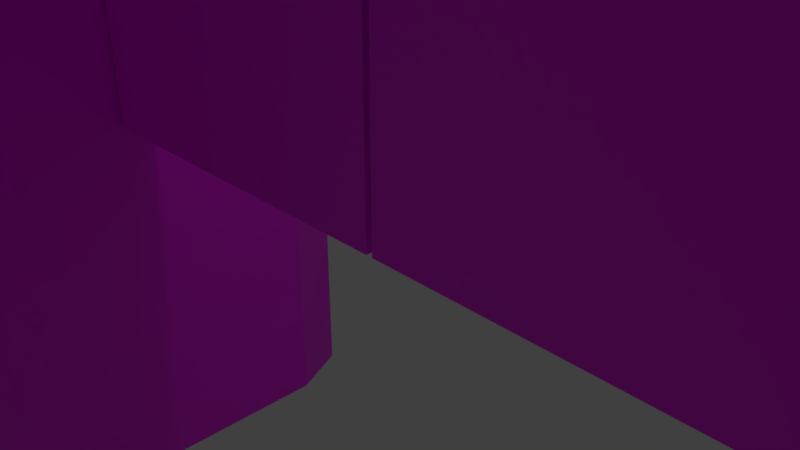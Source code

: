 # Source: castle_gate_01.blend  (saved by Blender 3.2.14; exported with 4.5.12 LTS)
import bpy
from mathutils import Matrix  # noqa: F401  (used for matrix-valued properties, if any)

bpy.ops.wm.read_factory_settings(use_empty=True)
scene = bpy.context.scene
scene.name = 'Scene'

# ---- collections
col_collection_1 = bpy.data.collections.new('Collection 1'); scene.collection.children.link(col_collection_1)

# ---- images (referenced by path relative to the original .blend; pixels are not part of the script)
import os
ASSET_DIR = os.environ.get("B2B_ASSET_DIR", "")  # directory of the original .blend (textures are referenced by path, not embedded)
HERE = os.path.dirname(os.path.abspath(__file__))  # packed textures are extracted next to this script under _unpacked/

def load_image(name, relpath, width, height, colorspace="sRGB"):
    """Load a texture the original file referenced (path relative to the .blend, or extracted next to this script)."""
    p = next((c for c in (os.path.join(HERE, relpath), os.path.join(ASSET_DIR, relpath)) if relpath and os.path.exists(c)), "")
    if p:
        img = bpy.data.images.load(p, check_existing=True)
        img.name = name
    else:  # same state as the original file: an image datablock whose file is absent (Cycles renders it pink)
        img = bpy.data.images.new(name, width, height)
        img.source = "FILE"
        img.filepath = "//" + (relpath or name)
    img.colorspace_settings.name = colorspace
    return img
img_castle_gate_01_png = load_image('castle_gate_01.png', 'castle_gate_01.png', 1024, 1024, 'sRGB')

# ---- materials (node trees are filled in below, after node groups)
mat_material_001 = bpy.data.materials.new('Material.001')
mat_material_001.use_transparent_shadow = False

# ---- material node trees
mat_material_001.use_nodes = True; mat_material_001.node_tree.nodes.clear()
_N = mat_material_001.node_tree.nodes; _L = mat_material_001.node_tree.links
n0 = _N.new('ShaderNodeBsdfPrincipled'); n0.name = 'Principled BSDF'; n0.location = (10, 300)
n0.distribution = 'GGX'
n0.subsurface_method = 'RANDOM_WALK_SKIN'
n0.inputs[3].default_value = 1.45
n0.inputs[27].default_value = (0.0, 0.0, 0.0, 1.0)
n0.inputs[28].default_value = 1.0
n1 = _N.new('ShaderNodeOutputMaterial'); n1.name = 'Material Output'; n1.location = (300, 300)
n2 = _N.new('ShaderNodeTexImage'); n2.name = 'Image Texture'; n2.location = (-280, 280)
n2.image = img_castle_gate_01_png
_L.new(n0.outputs[0], n1.inputs[0])
_L.new(n2.outputs[0], n0.inputs[0])
n1.is_active_output = True

# ---- world
world_world = bpy.data.worlds.new('World'); scene.world = world_world
world_world.color = (0.05088, 0.05088, 0.05088)
world_world.use_sun_shadow = False
world_world.sun_shadow_jitter_overblur = 0.0
world_world.cycles.sampling_method = 'MANUAL'

# ---- cameras
cam_camera = bpy.data.cameras.new('Camera')
cam_camera.clip_end = 100.0
cam_camera.lens = 35.0
cam_camera.sensor_width = 32.0
cam_camera.sensor_height = 18.0
cam_camera.ortho_scale = 7.314
cam_camera.dof.focus_distance = 0.0
cam_camera.dof.aperture_fstop = 128.0

# ---- lights
light_lamp = bpy.data.lights.new('Lamp', 'POINT')
light_lamp.transmission_factor = 0.0
light_lamp.cutoff_distance = 30.0
light_lamp.energy = 100.0
light_lamp.shadow_buffer_clip_start = 1.001
light_lamp.shadow_soft_size = 0.1
light_lamp.shadow_maximum_resolution = 0.006
light_lamp.use_absolute_resolution = True

# ---- meshes
me_cube_001 = bpy.data.meshes.new('Cube.001')
me_cube_001.from_pydata([(3.274, 0.3789, -4.103), (3.274, 0.3789, 4.103), (3.286, -0.2541, -4.103), (3.286, -0.2541, 4.103), (-3.229, 0.2551, -4.103), (-3.286, 0.2541, 2.941), (-3.217, -0.3779, -4.103), (-3.274, -0.3789, 2.941)], [], [(0, 1, 3, 2), (2, 3, 7, 6), (6, 7, 5, 4), (4, 5, 1, 0), (2, 6, 4, 0), (7, 3, 1, 5)])
_uv = me_cube_001.uv_layers.new(name='UVMap')
_uv.uv.foreach_set('vector', [0.8066, 0.1392, 0.9704, 0.1369, 0.9698, 0.154, 0.8059, 0.1562, 0.8058, 0.1396, 0.9709, 0.1387, 0.9482, 0.2633, 0.8065, 0.263, 0.8055, 0.2377, 0.9495, 0.2404, 0.951, 0.2643, 0.807, 0.2616, 0.8057, 0.1325, 0.9491, 0.1327, 0.9702, 0.257, 0.805, 0.2574, 0.8512, 0.1407, 0.8512, 0.2649, 0.8323, 0.2649, 0.8323, 0.1407, 0.8921, 0.2626, 0.8933, 0.1394, 0.9122, 0.1401, 0.911, 0.2633])
me_cube_001.materials.append(mat_material_001)
me_cube_001.use_remesh_preserve_volume = False
me_cube_001.use_remesh_preserve_attributes = False
me_cube_001.use_mirror_vertex_groups = False
me_cube_001.update()
me_cube = bpy.data.meshes.new('Cube')
me_cube.from_pydata([(-3.279, -0.3287, -4.103), (-3.279, -0.3287, 4.103), (-3.282, 0.3044, -4.103), (-3.282, 0.3044, 4.103), (3.225, -0.3046, -4.103), (3.282, -0.3044, 2.941), (3.223, 0.3285, -4.103), (3.279, 0.3287, 2.941)], [], [(0, 1, 3, 2), (2, 3, 7, 6), (6, 7, 5, 4), (4, 5, 1, 0), (2, 6, 4, 0), (7, 3, 1, 5)])
_uv = me_cube.uv_layers.new(name='UVMap')
_uv.uv.foreach_set('vector', [0.8018, 0.1402, 0.9634, 0.1395, 0.9627, 0.1548, 0.8011, 0.1554, 0.8033, 0.1396, 0.9624, 0.1373, 0.9417, 0.2648, 0.8051, 0.2657, 0.8044, 0.2488, 0.942, 0.2488, 0.942, 0.2677, 0.8044, 0.2677, 0.8034, 0.1413, 0.9399, 0.1402, 0.9624, 0.2673, 0.8034, 0.2673, 0.846, 0.2573, 0.846, 0.141, 0.8573, 0.141, 0.8573, 0.2573, 0.9499, 0.1389, 0.9499, 0.2679, 0.9377, 0.2679, 0.9377, 0.1389])
me_cube.materials.append(mat_material_001)
me_cube.use_remesh_preserve_volume = False
me_cube.use_remesh_preserve_attributes = False
me_cube.use_mirror_vertex_groups = False
me_cube.update()
me_cube1_001 = bpy.data.meshes.new('Cube1.001')
me_cube1_001.from_pydata([(-89.57, 14.47, 22.7), (-89.57, 4.541, 22.7), (-63.69, 14.47, 22.7), (-32.81, 14.47, 22.7), (-68.74, 4.541, 22.7), (-32.81, 4.541, 22.7), (-38.87, -2.718, 22.7), (-63.69, -2.718, 22.7), (-51.28, -8.593, 22.7), (-51.28, 4.541, 22.7), (-57.49, -5.656, 22.7), (-45.08, -5.656, 22.7), (-71.3, 1.982, 8.395), (-32.81, 1.982, 8.548), (-71.3, 1.982, 22.7), (-32.81, 1.982, 22.7), (-36.31, -4.338, 8.395), (-36.31, -4.338, 22.7), (-66.25, -4.338, 22.7), (-66.25, -4.338, 8.395), (-51.28, -11.43, 8.395), (-51.28, -11.43, 22.7), (-58.58, -7.969, 22.7), (-43.98, -7.969, 8.395), (-58.58, -7.969, 8.395), (-43.98, -7.969, 22.7), (-89.57, 1.982, 22.7), (-89.57, 1.982, 8.395), (-68.74, 4.541, 28.91), (-32.81, 4.541, 28.91), (-38.87, -2.718, 28.91), (-63.69, -2.718, 28.91), (-51.28, -8.593, 28.95), (-57.49, -5.656, 28.91), (-45.08, -5.656, 28.91), (-71.3, 1.982, 28.91), (-32.81, 1.982, 28.91), (-36.31, -4.338, 28.91), (-66.25, -4.338, 28.91), (-51.28, -11.43, 28.78), (-58.58, -7.969, 28.91), (-43.98, -7.969, 28.91), (-89.57, 4.541, 28.91), (-89.57, 1.982, 28.91), (-63.69, -2.718, 33.82), (-68.74, 4.541, 33.82), (-71.3, 1.982, 34.52), (-66.25, -4.338, 34.52), (-51.28, -8.593, 33.82), (-51.28, -11.43, 34.52), (-43.98, -7.969, 34.52), (-45.08, -5.656, 33.82), (-57.49, -5.656, 33.82), (-58.58, -7.969, 34.52), (-71.3, -2.142, 1.409), (-33.53, -2.142, 1.409), (-36.31, -8.462, 1.409), (-66.25, -8.462, 1.409), (-51.28, -15.55, 1.409), (-43.98, -12.09, 1.409), (-58.58, -12.09, 1.409), (-89.57, -2.142, 1.409), (-63.69, 14.47, -68.05), (-33.53, 14.47, -68.05), (-71.3, -2.142, -68.05), (-33.53, -2.142, -68.05), (-36.31, -8.462, -68.05), (-66.25, -8.462, -68.05), (-51.28, -15.55, -68.05), (-43.98, -12.09, -68.05), (-58.58, -12.09, -68.05), (-89.57, 14.47, -68.05), (-89.57, -2.142, -68.05), (-89.57, 24.41, 22.7), (-68.74, 24.41, 22.7), (-32.81, 24.41, 22.7), (-38.87, 31.67, 22.7), (-63.69, 31.67, 22.7), (-51.28, 37.54, 22.7), (-51.28, 24.41, 22.7), (-57.49, 34.61, 22.7), (-45.08, 34.61, 22.7), (-71.3, 26.97, 8.395), (-32.81, 26.97, 8.548), (-71.3, 26.97, 22.7), (-32.81, 26.97, 22.7), (-36.31, 33.29, 8.395), (-36.31, 33.29, 22.7), (-66.25, 33.29, 22.7), (-66.25, 33.29, 8.395), (-51.28, 40.37, 8.395), (-51.28, 40.37, 22.7), (-58.58, 36.92, 22.7), (-43.98, 36.92, 8.395), (-58.58, 36.92, 8.395), (-43.98, 36.92, 22.7), (-89.57, 26.97, 22.7), (-89.57, 26.97, 8.395), (-68.74, 24.41, 28.91), (-32.81, 24.41, 28.91), (-38.87, 31.67, 28.91), (-63.69, 31.67, 28.91), (-51.28, 37.54, 28.92), (-57.49, 34.61, 28.91), (-45.08, 34.61, 28.91), (-71.3, 26.97, 28.91), (-32.81, 26.97, 28.91), (-36.31, 33.29, 28.91), (-66.25, 33.29, 28.91), (-51.28, 40.37, 28.92), (-58.58, 36.92, 28.91), (-43.98, 36.92, 28.91), (-89.57, 24.41, 28.91), (-89.57, 26.97, 28.91), (-63.69, 31.67, 33.82), (-68.74, 24.41, 33.82), (-71.3, 26.97, 34.52), (-66.25, 33.29, 34.52), (-51.28, 37.54, 33.82), (-51.28, 40.37, 34.52), (-43.98, 36.92, 34.52), (-45.08, 34.61, 33.82), (-57.49, 34.61, 33.82), (-58.58, 36.92, 34.52), (-71.3, 31.09, 1.409), (-33.53, 31.09, 1.409), (-36.31, 37.41, 1.409), (-66.25, 37.41, 1.409), (-51.28, 44.5, 1.409), (-43.98, 41.04, 1.409), (-58.58, 41.04, 1.409), (-89.57, 31.09, 1.409), (-71.3, 31.09, -68.05), (-33.53, 31.09, -68.05), (-36.31, 37.41, -68.05), (-66.25, 37.41, -68.05), (-51.28, 44.5, -68.05), (-43.98, 41.04, -68.05), (-58.58, 41.04, -68.05), (-89.57, 31.09, -68.05), (-51.28, -2.142, -68.05), (-51.28, 31.09, -68.05), (-89.57, 14.47, 8.395), (-89.57, 14.47, 1.409), (-33.53, 14.47, 1.409), (-32.81, 14.47, 8.548), (-0.8443, 1.982, 22.97), (-0.8443, 14.47, 22.97), (-0.8443, 26.97, 22.97), (-27.57, 1.982, 18.45), (-27.57, 14.47, 18.45), (-27.57, 26.97, 18.45), (-0.8443, 4.541, 32.24), (-0.8443, 1.982, 32.24), (-0.8443, 1.982, 25.55), (-0.8443, 26.97, 25.55), (-0.8443, 26.97, 32.24), (-0.8443, 24.41, 32.24), (-0.8443, 24.41, 24.71), (-0.8443, 14.47, 24.71), (-0.8443, 4.541, 24.71), (-38.87, 31.67, 33.98), (-32.81, 26.97, 34.93), (-36.31, 33.29, 34.93), (-32.81, 24.41, 33.98), (-38.87, -2.718, 33.98), (-32.81, 1.982, 34.93), (-36.31, -4.338, 34.93), (-32.81, 4.541, 33.98), (89.17, 14.48, 22.7), (89.17, 24.41, 22.7), (63.29, 14.48, 22.7), (32.41, 14.48, 22.7), (68.34, 24.41, 22.7), (32.41, 24.41, 22.7), (38.47, 31.67, 22.7), (63.29, 31.67, 22.7), (50.88, 37.55, 22.7), (50.88, 24.41, 22.7), (57.09, 34.61, 22.7), (44.68, 34.61, 22.7), (70.9, 26.97, 8.395), (32.41, 26.97, 8.548), (70.9, 26.97, 22.7), (32.41, 26.97, 22.7), (35.91, 33.29, 8.395), (35.91, 33.29, 22.7), (65.85, 33.29, 22.7), (65.85, 33.29, 8.395), (50.88, 40.38, 8.395), (50.88, 40.38, 22.7), (58.18, 36.92, 22.7), (43.58, 36.92, 8.395), (58.18, 36.92, 8.395), (43.58, 36.92, 22.7), (89.17, 26.97, 22.7), (89.17, 26.97, 8.395), (68.34, 24.41, 28.91), (32.41, 24.41, 28.91), (38.47, 31.67, 28.91), (63.29, 31.67, 28.91), (50.88, 37.55, 28.95), (57.09, 34.61, 28.91), (44.68, 34.61, 28.91), (70.9, 26.97, 28.91), (32.41, 26.97, 28.91), (35.91, 33.29, 28.91), (65.85, 33.29, 28.91), (50.88, 40.38, 28.78), (58.18, 36.92, 28.91), (43.58, 36.92, 28.91), (89.17, 24.41, 28.91), (89.17, 26.97, 28.91), (63.29, 31.67, 33.82), (68.34, 24.41, 33.82), (70.9, 26.97, 34.52), (65.85, 33.29, 34.52), (50.88, 37.55, 33.82), (50.88, 40.38, 34.52), (43.58, 36.92, 34.52), (44.68, 34.61, 33.82), (57.09, 34.61, 33.82), (58.18, 36.92, 34.52), (70.9, 31.1, 1.409), (33.13, 31.1, 1.409), (35.91, 37.42, 1.409), (65.85, 37.42, 1.409), (50.88, 44.5, 1.409), (43.58, 41.05, 1.409), (58.18, 41.05, 1.409), (89.17, 31.1, 1.409), (63.29, 14.48, -68.05), (33.13, 14.48, -68.05), (70.9, 31.1, -68.05), (33.13, 31.1, -68.05), (35.91, 37.42, -68.05), (65.85, 37.42, -68.05), (50.88, 44.5, -68.05), (43.58, 41.05, -68.05), (58.18, 41.05, -68.05), (89.17, 14.48, -68.05), (89.17, 31.1, -68.05), (89.17, 4.547, 22.7), (68.34, 4.547, 22.7), (32.41, 4.547, 22.7), (38.47, -2.713, 22.7), (63.29, -2.713, 22.7), (50.88, -8.588, 22.7), (50.88, 4.547, 22.7), (57.09, -5.65, 22.7), (44.68, -5.65, 22.7), (70.9, 1.987, 8.395), (32.41, 1.987, 8.548), (70.9, 1.987, 22.7), (32.41, 1.987, 22.7), (35.91, -4.333, 8.395), (35.91, -4.333, 22.7), (65.85, -4.333, 22.7), (65.85, -4.333, 8.395), (50.88, -11.42, 8.395), (50.88, -11.42, 22.7), (58.18, -7.964, 22.7), (43.58, -7.964, 8.395), (58.18, -7.964, 8.395), (43.58, -7.964, 22.7), (89.17, 1.987, 22.7), (89.17, 1.987, 8.395), (68.34, 4.547, 28.91), (32.41, 4.547, 28.91), (38.47, -2.713, 28.91), (63.29, -2.713, 28.91), (50.88, -8.588, 28.92), (57.09, -5.65, 28.91), (44.68, -5.65, 28.91), (70.9, 1.987, 28.91), (32.41, 1.987, 28.91), (35.91, -4.333, 28.91), (65.85, -4.333, 28.91), (50.88, -11.42, 28.92), (58.18, -7.964, 28.91), (43.58, -7.964, 28.91), (89.17, 4.547, 28.91), (89.17, 1.987, 28.91), (63.29, -2.713, 33.82), (68.34, 4.547, 33.82), (70.9, 1.987, 34.52), (65.85, -4.333, 34.52), (50.88, -8.588, 33.82), (50.88, -11.42, 34.52), (43.58, -7.964, 34.52), (44.68, -5.65, 33.82), (57.09, -5.65, 33.82), (58.18, -7.964, 34.52), (70.9, -2.136, 1.409), (33.13, -2.136, 1.409), (35.91, -8.456, 1.409), (65.85, -8.456, 1.409), (50.88, -15.54, 1.409), (43.58, -12.09, 1.409), (58.18, -12.09, 1.409), (89.17, -2.136, 1.409), (70.9, -2.136, -68.05), (33.13, -2.136, -68.05), (35.91, -8.456, -68.05), (65.85, -8.456, -68.05), (50.88, -15.54, -68.05), (43.58, -12.09, -68.05), (58.18, -12.09, -68.05), (89.17, -2.136, -68.05), (50.88, 31.1, -68.05), (50.88, -2.136, -68.05), (89.17, 14.48, 8.395), (89.17, 14.48, 1.409), (33.13, 14.48, 1.409), (32.41, 14.48, 8.548), (0.4423, 26.97, 22.97), (0.4423, 14.48, 22.97), (0.4423, 1.987, 22.97), (27.17, 26.97, 18.45), (27.17, 14.48, 18.45), (27.17, 1.987, 18.45), (0.4423, 24.41, 32.24), (0.4423, 26.97, 32.24), (0.4423, 26.97, 25.55), (0.4423, 1.987, 25.55), (0.4423, 1.987, 32.24), (0.4423, 4.547, 32.24), (0.4423, 4.547, 24.71), (0.4423, 14.48, 24.71), (0.4423, 24.41, 24.71), (38.47, -2.713, 33.98), (32.41, 1.987, 34.93), (35.91, -4.333, 34.93), (32.41, 4.547, 33.98), (38.47, 31.67, 33.98), (32.41, 26.97, 34.93), (35.91, 33.29, 34.93), (32.41, 24.41, 33.98)], [], [(0, 4, 2), (26, 27, 12), (4, 9, 2), (16, 25, 23), (15, 17, 16), (4, 10, 9), (12, 19, 18), (18, 24, 22), (9, 10, 8), (5, 11, 6), (8, 11, 9), (7, 10, 4), (9, 11, 5), (23, 25, 21), (22, 24, 20), (46, 47, 45), (52, 53, 48), (34, 41, 37), (38, 40, 31), (50, 51, 48), (42, 43, 35), (8, 33, 32), (39, 40, 22), (22, 40, 38), (31, 33, 10), (18, 35, 14), (17, 37, 25), (25, 41, 39), (11, 34, 6), (6, 30, 29), (4, 31, 7), (32, 34, 8), (36, 37, 15), (4, 42, 28), (26, 43, 42), (35, 43, 26), (31, 45, 44), (35, 46, 45), (35, 47, 46), (44, 47, 38), (41, 50, 39), (34, 51, 50), (48, 51, 34), (33, 52, 48), (33, 53, 52), (39, 53, 40), (20, 60, 58), (27, 61, 12), (23, 59, 56), (54, 57, 19), (58, 59, 23), (16, 56, 55), (57, 60, 19), (60, 68, 58), (61, 72, 64), (59, 69, 56), (56, 66, 65), (67, 70, 57), (64, 67, 57), (68, 69, 58), (0, 1, 4), (2, 9, 3), (3, 9, 5), (28, 31, 4), (28, 45, 31), (35, 45, 28), (38, 47, 35), (18, 38, 35), (12, 18, 14), (14, 26, 12), (61, 64, 54), (58, 69, 59), (20, 58, 23), (23, 56, 16), (56, 65, 55), (165, 167, 166), (15, 37, 17), (15, 16, 13), (37, 41, 25), (25, 39, 21), (49, 53, 39), (48, 53, 49), (49, 50, 48), (34, 50, 41), (6, 34, 30), (8, 34, 11), (10, 33, 8), (32, 48, 34), (33, 48, 32), (40, 53, 33), (39, 50, 49), (21, 39, 22), (21, 22, 20), (34, 37, 30), (6, 29, 5), (16, 55, 13), (17, 25, 16), (20, 23, 21), (24, 60, 20), (19, 60, 24), (56, 69, 66), (57, 70, 60), (60, 70, 68), (54, 64, 57), (26, 42, 1), (12, 61, 54), (12, 54, 19), (19, 24, 18), (22, 38, 18), (14, 35, 26), (28, 42, 35), (45, 47, 44), (31, 44, 38), (31, 40, 33), (7, 31, 10), (1, 42, 4), (0, 2, 74), (82, 97, 96), (2, 79, 74), (93, 95, 86), (86, 87, 85), (79, 80, 74), (88, 89, 82), (92, 94, 88), (78, 80, 79), (76, 81, 75), (79, 81, 78), (74, 80, 77), (75, 81, 79), (91, 95, 93), (90, 94, 92), (115, 117, 116), (118, 123, 122), (107, 111, 104), (101, 110, 108), (118, 121, 120), (105, 113, 112), (102, 103, 78), (92, 110, 109), (108, 110, 92), (80, 103, 101), (84, 105, 88), (95, 107, 87), (109, 111, 95), (76, 104, 81), (99, 100, 76), (77, 101, 74), (78, 104, 102), (85, 107, 106), (98, 112, 74), (112, 113, 96), (96, 113, 105), (114, 115, 101), (115, 116, 105), (116, 117, 105), (108, 117, 114), (109, 120, 111), (120, 121, 104), (104, 121, 118), (118, 122, 103), (122, 123, 103), (110, 123, 109), (128, 130, 90), (82, 131, 97), (126, 129, 93), (89, 127, 124), (93, 129, 128), (125, 126, 86), (89, 130, 127), (128, 136, 130), (132, 139, 131), (126, 137, 129), (133, 134, 126), (127, 138, 135), (127, 135, 132), (128, 137, 136), (0, 74, 73), (3, 79, 2), (75, 79, 3), (74, 101, 98), (101, 115, 98), (98, 115, 105), (105, 117, 108), (105, 108, 88), (84, 88, 82), (82, 96, 84), (124, 132, 131), (129, 137, 128), (93, 128, 90), (86, 126, 93), (125, 133, 126), (87, 107, 85), (83, 86, 85), (95, 111, 107), (91, 109, 95), (109, 123, 119), (119, 123, 118), (118, 120, 119), (111, 120, 104), (100, 104, 76), (81, 104, 78), (78, 103, 80), (104, 118, 102), (102, 118, 103), (103, 123, 110), (119, 120, 109), (92, 109, 91), (90, 92, 91), (100, 107, 104), (75, 99, 76), (83, 125, 86), (86, 95, 87), (91, 93, 90), (90, 130, 94), (94, 130, 89), (134, 137, 126), (130, 138, 127), (136, 138, 130), (127, 132, 124), (73, 112, 96), (124, 131, 82), (89, 124, 82), (88, 94, 89), (88, 108, 92), (96, 105, 84), (105, 112, 98), (114, 117, 115), (108, 114, 101), (103, 110, 101), (80, 101, 77), (74, 112, 73), (61, 143, 72), (64, 140, 70), (133, 141, 137), (62, 140, 64), (63, 140, 62), (62, 141, 63), (65, 140, 63), (132, 141, 62), (63, 141, 133), (71, 139, 62), (64, 72, 62), (64, 70, 67), (68, 140, 69), (70, 140, 68), (66, 69, 65), (69, 140, 65), (133, 137, 134), (135, 138, 132), (137, 141, 136), (138, 141, 132), (136, 141, 138), (131, 143, 97), (96, 97, 73), (62, 72, 71), (62, 139, 132), (27, 143, 61), (131, 139, 71), (71, 143, 131), (72, 143, 71), (97, 143, 142), (1, 142, 27), (0, 142, 1), (0, 73, 142), (1, 27, 26), (97, 142, 73), (142, 143, 27), (83, 144, 125), (133, 125, 63), (55, 144, 13), (145, 144, 83), (13, 144, 145), (65, 144, 55), (63, 144, 65), (144, 63, 125), (162, 163, 161), (5, 160, 3), (3, 158, 75), (75, 158, 99), (99, 156, 106), (106, 156, 85), (155, 151, 85), (13, 149, 15), (15, 153, 36), (36, 153, 29), (29, 160, 5), (161, 164, 162), (166, 168, 165), (83, 150, 145), (145, 150, 13), (150, 148, 147), (147, 146, 150), (3, 160, 159), (159, 158, 3), (85, 156, 155), (85, 151, 83), (151, 155, 148), (157, 156, 99), (99, 158, 157), (148, 316, 147), (29, 153, 152), (154, 153, 15), (146, 154, 149), (15, 149, 154), (152, 160, 29), (148, 150, 151), (151, 150, 83), (13, 150, 149), (149, 150, 146), (163, 162, 106), (106, 107, 163), (161, 163, 107), (107, 100, 161), (164, 161, 100), (100, 99, 164), (106, 162, 164), (106, 164, 99), (37, 167, 165), (37, 165, 30), (166, 167, 37), (37, 36, 166), (168, 166, 36), (36, 29, 168), (165, 168, 29), (29, 30, 165), (169, 173, 171), (195, 196, 181), (173, 178, 171), (185, 194, 192), (184, 186, 185), (173, 179, 178), (181, 188, 187), (187, 193, 191), (178, 179, 177), (174, 180, 175), (177, 180, 178), (176, 179, 173), (178, 180, 174), (192, 194, 190), (191, 193, 189), (215, 216, 214), (221, 222, 217), (203, 210, 206), (207, 209, 200), (219, 220, 217), (211, 212, 204), (177, 202, 201), (208, 209, 191), (191, 209, 207), (200, 202, 179), (187, 204, 183), (186, 206, 194), (194, 210, 208), (180, 203, 175), (175, 199, 198), (173, 200, 176), (201, 203, 177), (205, 206, 184), (173, 211, 197), (195, 212, 211), (204, 212, 195), (200, 214, 213), (204, 215, 214), (204, 216, 215), (213, 216, 207), (210, 219, 208), (203, 220, 219), (217, 220, 203), (202, 221, 217), (202, 222, 221), (208, 222, 209), (189, 229, 227), (196, 230, 181), (192, 228, 225), (223, 226, 188), (227, 228, 192), (185, 225, 224), (226, 229, 188), (229, 237, 227), (230, 241, 233), (228, 238, 225), (225, 235, 234), (236, 239, 226), (233, 236, 226), (237, 238, 227), (169, 170, 173), (171, 178, 172), (172, 178, 174), (197, 200, 173), (197, 214, 200), (204, 214, 197), (207, 216, 204), (187, 207, 204), (181, 187, 183), (183, 195, 181), (230, 233, 223), (227, 238, 228), (189, 227, 192), (192, 225, 185), (225, 234, 224), (334, 336, 335), (184, 206, 186), (184, 185, 182), (206, 210, 194), (194, 208, 190), (218, 222, 208), (217, 222, 218), (218, 219, 217), (203, 219, 210), (175, 203, 199), (177, 203, 180), (179, 202, 177), (201, 217, 203), (202, 217, 201), (209, 222, 202), (208, 219, 218), (190, 208, 191), (190, 191, 189), (203, 206, 199), (175, 198, 174), (185, 224, 182), (186, 194, 185), (189, 192, 190), (193, 229, 189), (188, 229, 193), (225, 238, 235), (226, 239, 229), (229, 239, 237), (223, 233, 226), (195, 211, 170), (181, 230, 223), (181, 223, 188), (188, 193, 187), (191, 207, 187), (183, 204, 195), (197, 211, 204), (214, 216, 213), (200, 213, 207), (200, 209, 202), (176, 200, 179), (170, 211, 173), (169, 171, 243), (251, 266, 265), (171, 248, 243), (262, 264, 255), (255, 256, 254), (248, 249, 243), (257, 258, 251), (261, 263, 257), (247, 249, 248), (245, 250, 244), (248, 250, 247), (243, 249, 246), (244, 250, 248), (260, 264, 262), (259, 263, 261), (284, 286, 285), (287, 292, 291), (276, 280, 273), (270, 279, 277), (287, 290, 289), (274, 282, 281), (271, 272, 247), (261, 279, 278), (277, 279, 261), (249, 272, 270), (253, 274, 257), (264, 276, 256), (278, 280, 264), (245, 273, 250), (268, 269, 245), (246, 270, 243), (247, 273, 271), (254, 276, 275), (267, 281, 243), (281, 282, 265), (265, 282, 274), (283, 284, 270), (284, 285, 274), (285, 286, 274), (277, 286, 283), (278, 289, 280), (289, 290, 273), (273, 290, 287), (287, 291, 272), (291, 292, 272), (279, 292, 278), (297, 299, 259), (251, 300, 266), (295, 298, 262), (258, 296, 293), (262, 298, 297), (294, 295, 255), (258, 299, 296), (297, 305, 299), (301, 308, 300), (295, 306, 298), (302, 303, 295), (296, 307, 304), (296, 304, 301), (297, 306, 305), (169, 243, 242), (172, 248, 171), (244, 248, 172), (243, 270, 267), (270, 284, 267), (267, 284, 274), (274, 286, 277), (274, 277, 257), (253, 257, 251), (251, 265, 253), (293, 301, 300), (298, 306, 297), (262, 297, 259), (255, 295, 262), (294, 302, 295), (256, 276, 254), (252, 255, 254), (264, 280, 276), (260, 278, 264), (278, 292, 288), (288, 292, 287), (287, 289, 288), (280, 289, 273), (269, 273, 245), (250, 273, 247), (247, 272, 249), (273, 287, 271), (271, 287, 272), (272, 292, 279), (288, 289, 278), (261, 278, 260), (259, 261, 260), (269, 276, 273), (244, 268, 245), (252, 294, 255), (255, 264, 256), (260, 262, 259), (259, 299, 263), (263, 299, 258), (303, 306, 295), (299, 307, 296), (305, 307, 299), (296, 301, 293), (242, 281, 265), (293, 300, 251), (258, 293, 251), (257, 263, 258), (257, 277, 261), (265, 274, 253), (274, 281, 267), (283, 286, 284), (277, 283, 270), (272, 279, 270), (249, 270, 246), (243, 281, 242), (230, 312, 241), (233, 309, 239), (302, 310, 306), (231, 309, 233), (232, 309, 231), (231, 310, 232), (234, 309, 232), (301, 310, 231), (232, 310, 302), (240, 308, 231), (233, 241, 231), (233, 239, 236), (237, 309, 238), (239, 309, 237), (235, 238, 234), (238, 309, 234), (302, 306, 303), (304, 307, 301), (306, 310, 305), (307, 310, 301), (305, 310, 307), (300, 312, 266), (265, 266, 242), (231, 241, 240), (231, 308, 301), (196, 312, 230), (300, 308, 240), (240, 312, 300), (241, 312, 240), (266, 312, 311), (170, 311, 196), (169, 311, 170), (169, 242, 311), (170, 196, 195), (266, 311, 242), (311, 312, 196), (252, 313, 294), (302, 294, 232), (224, 313, 182), (314, 313, 252), (182, 313, 314), (234, 313, 224), (232, 313, 234), (313, 232, 294), (331, 332, 330), (174, 329, 172), (172, 327, 244), (244, 327, 268), (268, 325, 275), (275, 325, 254), (324, 320, 254), (182, 318, 184), (184, 322, 205), (205, 322, 198), (198, 329, 174), (330, 333, 331), (335, 337, 334), (252, 319, 314), (314, 319, 182), (319, 317, 316), (316, 315, 319), (172, 329, 328), (328, 327, 172), (254, 325, 324), (254, 320, 252), (320, 324, 317), (326, 325, 268), (268, 327, 326), (155, 315, 148), (198, 322, 321), (323, 322, 184), (315, 323, 318), (184, 318, 323), (321, 329, 198), (317, 319, 320), (320, 319, 252), (182, 319, 318), (318, 319, 315), (332, 331, 275), (275, 276, 332), (330, 332, 276), (276, 269, 330), (333, 330, 269), (269, 268, 333), (275, 331, 333), (275, 333, 268), (206, 336, 334), (206, 334, 199), (335, 336, 206), (206, 205, 335), (337, 335, 205), (205, 198, 337), (334, 337, 198), (198, 199, 334), (147, 317, 146), (317, 154, 146), (324, 153, 154), (325, 152, 153), (326, 160, 152), (327, 159, 160), (328, 158, 159), (329, 157, 158), (321, 156, 157), (156, 323, 155), (148, 315, 316), (155, 323, 315), (147, 316, 317), (317, 324, 154), (324, 325, 153), (325, 326, 152), (326, 327, 160), (327, 328, 159), (328, 329, 158), (329, 321, 157), (321, 322, 156), (156, 322, 323)])
_uv = me_cube1_001.uv_layers.new(name='UVMap')
_uv.uv.foreach_set('vector', [0.06054, 0.6397, 0.2513, 0.5487, 0.2976, 0.6397, -0.001054, 0.3541, -0.001054, 0.2516, 0.1299, 0.2516, 0.2513, 0.5487, 0.4112, 0.5487, 0.2976, 0.6397, 0.4318, 0.2505, 0.3693, 0.3558, 0.3693, 0.2505, 0.4852, 0.3556, 0.4325, 0.3556, 0.4325, 0.2514, 0.2513, 0.5487, 0.3544, 0.4553, 0.4112, 0.5487, 0.1299, 0.2515, 0.1885, 0.2505, 0.1896, 0.3548, 0.1901, 0.3541, 0.2488, 0.2515, 0.2507, 0.3541, 0.4112, 0.5487, 0.3544, 0.4553, 0.4112, 0.4284, 0.5804, 0.5487, 0.4681, 0.4553, 0.5249, 0.4822, 0.4112, 0.4284, 0.4681, 0.4553, 0.4112, 0.5487, 0.2976, 0.4822, 0.3544, 0.4553, 0.2513, 0.5487, 0.4112, 0.5487, 0.4681, 0.4553, 0.5804, 0.5487, 0.3688, 0.25, 0.3688, 0.3544, 0.3098, 0.3544, 0.2507, 0.3536, 0.2507, 0.2495, 0.3095, 0.2495, 0.006316, 0.3024, 0.1202, 0.3108, -0.003137, 0.3536, -0.0006047, 0.3536, -0.0006048, 0.3109, 0.11, 0.3536, 0.5481, 0.3835, 0.5479, 0.3628, 0.6164, 0.362, 0.3465, 0.3617, 0.4179, 0.3617, 0.3601, 0.3833, 0.2602, 0.3108, 0.2602, 0.3538, 0.1491, 0.3538, 0.135, 0.3839, 0.1349, 0.3656, 0.2659, 0.3652, 0.295, 0.3368, 0.3474, 0.3852, 0.2951, 0.3852, 0.4846, 0.3863, 0.4174, 0.387, 0.4174, 0.3374, 0.4175, 0.3364, 0.4175, 0.3872, 0.3481, 0.3872, 0.2949, 0.3854, 0.241, 0.3853, 0.2411, 0.3365, 0.348, 0.3359, 0.2815, 0.3868, 0.2816, 0.3358, 0.6147, 0.3384, 0.6147, 0.3867, 0.5487, 0.3384, 0.548, 0.3378, 0.548, 0.3866, 0.4846, 0.3855, 0.347, 0.3384, 0.347, 0.384, 0.2966, 0.3384, 0.297, 0.3404, 0.2973, 0.3848, 0.2297, 0.3852, 0.241, 0.3367, 0.1715, 0.3855, 0.1715, 0.3367, 0.399, 0.3845, 0.3474, 0.3846, 0.3987, 0.3375, 0.6719, 0.3875, 0.6148, 0.3875, 0.6719, 0.3384, 0.007324, 0.3371, 0.1712, 0.3858, 0.007365, 0.3859, 0.1627, 0.3359, 0.1627, 0.3851, 0.1424, 0.3851, 0.2822, 0.3865, 0.1329, 0.3865, 0.1329, 0.3357, 0.2478, 0.4267, 0.3572, 0.4874, 0.2478, 0.4874, 0.04864, 0.2708, 0.04869, 0.3373, 0.005736, 0.329, 0.4406, 0.186, 0.5488, 0.2622, 0.4401, 0.2614, 0.0586, 0.4956, 0.01805, 0.505, 0.01805, 0.4299, 0.6537, 0.1871, 0.6537, 0.2607, 0.5478, 0.1853, 0.6873, 0.1874, 0.6873, 0.251, 0.6542, 0.2601, 0.1572, 0.4293, 0.2534, 0.4293, 0.2534, 0.4981, 0.2526, 0.4992, 0.253, 0.4273, 0.3536, 0.4278, 0.4116, 0.1887, 0.4432, 0.2579, 0.4116, 0.2492, 0.5478, 0.1856, 0.4436, 0.2597, 0.4436, 0.1874, 0.4367, 0.4225, 0.3712, 0.3566, 0.4404, 0.3606, 0.006136, 0.426, 0.006136, 0.3487, 0.1802, 0.426, 0.5694, 0.4198, 0.5686, 0.3601, 0.6919, 0.3629, 0.1779, 0.3601, 0.2482, 0.3623, 0.2355, 0.4275, 0.4385, 0.3582, 0.5673, 0.3541, 0.5679, 0.4251, 0.7046, 0.4199, 0.6886, 0.3621, 0.7678, 0.362, 0.2511, 0.3635, 0.3715, 0.3608, 0.2331, 0.423, 0.2513, 0.8466, 0.3087, 0.3527, 0.3087, 0.8466, 0.0006315, 0.8493, 0.0006315, 0.3602, 0.1293, 0.3602, 0.3721, 0.8462, 0.3721, 0.3556, 0.432, 0.8462, 0.4377, 0.8443, 0.4377, 0.3575, 0.4861, 0.3575, 0.1904, 0.3537, 0.2506, 0.3537, 0.1904, 0.8469, 0.1294, 0.3565, 0.187, 0.3565, 0.187, 0.8516, 0.3133, 0.3567, 0.3704, 0.3567, 0.3133, 0.8476, 0.06054, 0.6397, 0.06054, 0.5487, 0.2513, 0.5487, 0.2976, 0.6397, 0.4112, 0.5487, 0.5804, 0.6397, 0.5804, 0.6397, 0.4112, 0.5487, 0.5804, 0.5487, 0.241, 0.3855, 0.1715, 0.3855, 0.241, 0.3367, 0.3572, 0.4267, 0.3572, 0.4874, 0.2478, 0.4267, 0.04864, 0.2708, 0.005736, 0.329, 0.005687, 0.2708, 0.5494, 0.1868, 0.5488, 0.2622, 0.4406, 0.186, 0.348, 0.3359, 0.3479, 0.3869, 0.2815, 0.3868, 0.1299, 0.2515, 0.1896, 0.3548, 0.1299, 0.3535, 0.1299, 0.3541, -0.001054, 0.3541, 0.1299, 0.2516, 0.0006315, 0.8493, 0.1293, 0.3602, 0.1293, 0.8493, 0.3133, 0.8476, 0.3704, 0.3567, 0.3704, 0.8476, 0.4358, 0.4227, 0.4385, 0.3582, 0.5679, 0.4251, 0.5694, 0.4198, 0.6919, 0.3629, 0.7039, 0.4198, 0.4377, 0.8443, 0.4861, 0.3575, 0.4861, 0.8443, 0.4741, 0.2521, 0.4741, 0.2069, 0.577, 0.2126, 0.6719, 0.3384, 0.6148, 0.3875, 0.6148, 0.3384, 0.4852, 0.3556, 0.4325, 0.2514, 0.4852, 0.2525, 0.6147, 0.3867, 0.5487, 0.3867, 0.5487, 0.3384, 0.548, 0.3378, 0.4846, 0.3855, 0.4846, 0.3378, 0.5478, 0.2597, 0.4436, 0.2597, 0.5478, 0.1856, 0.11, 0.3536, -0.0006048, 0.3109, 0.1295, 0.3109, 0.1295, 0.3108, 0.2602, 0.3108, 0.1491, 0.3538, 0.6873, 0.1874, 0.6542, 0.2601, 0.6542, 0.1874, 0.2966, 0.3384, 0.347, 0.384, 0.2966, 0.384, 0.3987, 0.3375, 0.3474, 0.3846, 0.3471, 0.3379, 0.3474, 0.3371, 0.3474, 0.3852, 0.295, 0.3368, 0.1572, 0.4975, 0.1572, 0.4293, 0.2534, 0.4981, 0.2526, 0.4992, 0.3536, 0.4278, 0.3533, 0.4992, 0.4432, 0.1887, 0.4432, 0.2579, 0.4116, 0.1887, 0.5478, 0.1853, 0.6537, 0.2607, 0.5478, 0.2607, 0.4846, 0.3378, 0.4846, 0.3863, 0.4174, 0.3374, 0.3095, 0.3536, 0.2507, 0.3536, 0.3095, 0.2495, 0.5481, 0.3835, 0.6164, 0.362, 0.6036, 0.3828, 0.297, 0.3404, 0.2297, 0.3852, 0.2294, 0.3408, 0.7046, 0.4199, 0.7678, 0.362, 0.8212, 0.4231, 0.4318, 0.3558, 0.3693, 0.3558, 0.4318, 0.2505, 0.3098, 0.25, 0.3688, 0.25, 0.3098, 0.3544, 0.348, 0.4211, 0.3712, 0.3566, 0.4367, 0.4225, 0.2331, 0.423, 0.3715, 0.3608, 0.3448, 0.4203, 0.432, 0.8462, 0.3721, 0.3556, 0.432, 0.3556, 0.1904, 0.8469, 0.2506, 0.3537, 0.2506, 0.8469, 0.2513, 0.8466, 0.2513, 0.3527, 0.3087, 0.3527, 0.1294, 0.8516, 0.1294, 0.3565, 0.187, 0.8516, 0.1627, 0.3359, 0.1424, 0.3851, 0.1424, 0.3359, 0.1802, 0.426, 0.006136, 0.3487, 0.1781, 0.364, 0.1791, 0.4301, 0.1779, 0.3601, 0.2355, 0.4275, 0.1883, 0.2515, 0.2488, 0.2515, 0.1901, 0.3541, 0.4175, 0.3364, 0.3481, 0.3872, 0.3481, 0.3364, 0.2822, 0.3357, 0.2822, 0.3865, 0.1329, 0.3357, 0.2843, 0.3835, 0.135, 0.3839, 0.2659, 0.3652, -0.003137, 0.3536, 0.1202, 0.3108, 0.1217, 0.3547, 0.0586, 0.4299, 0.0586, 0.4956, 0.01805, 0.4299, 0.3601, 0.3833, 0.4179, 0.3617, 0.4179, 0.3833, 0.295, 0.3366, 0.2949, 0.3854, 0.2411, 0.3365, 0.1711, 0.3369, 0.1712, 0.3858, 0.007324, 0.3371, 0.06054, 0.6397, 0.2976, 0.6397, 0.2513, 0.7307, 0.6702, 0.255, 0.7994, 0.2545, 0.7998, 0.3556, 0.2976, 0.6397, 0.4112, 0.7307, 0.2513, 0.7307, 0.4456, 0.2572, 0.4467, 0.3529, 0.3888, 0.2578, 0.3886, 0.2581, 0.39, 0.3536, 0.333, 0.3524, 0.4112, 0.7307, 0.3544, 0.8241, 0.2513, 0.7307, 0.6141, 0.3562, 0.6131, 0.2555, 0.67, 0.2549, 0.5554, 0.3532, 0.5544, 0.2556, 0.6136, 0.3554, 0.4112, 0.851, 0.3544, 0.8241, 0.4112, 0.7307, 0.5249, 0.7971, 0.4681, 0.8241, 0.5804, 0.7307, 0.4112, 0.7307, 0.4681, 0.8241, 0.4112, 0.851, 0.2513, 0.7307, 0.3544, 0.8241, 0.2976, 0.7971, 0.5804, 0.7307, 0.4681, 0.8241, 0.4112, 0.7307, 0.5006, 0.3522, 0.4466, 0.3527, 0.4457, 0.2572, 0.4986, 0.2565, 0.554, 0.2566, 0.556, 0.3523, 0.1211, 0.3241, 0.01832, 0.2848, 0.1145, 0.2807, 0.4039, 0.2798, 0.2792, 0.3245, 0.2804, 0.2768, 0.5837, 0.3845, 0.5093, 0.3845, 0.5093, 0.3621, 0.2914, 0.3673, 0.3378, 0.3785, 0.283, 0.3851, 0.442, 0.2837, 0.5559, 0.2837, 0.5559, 0.3277, 0.8453, 0.3646, 0.998, 0.3629, 0.9982, 0.3843, 0.3906, 0.3855, 0.3369, 0.3854, 0.3906, 0.3368, 0.7159, 0.335, 0.7161, 0.3865, 0.6492, 0.3868, 0.7838, 0.3851, 0.7162, 0.385, 0.7163, 0.3355, 0.3373, 0.3367, 0.3373, 0.3855, 0.2834, 0.3855, 0.8485, 0.3362, 0.8477, 0.3857, 0.7841, 0.3351, 0.5816, 0.3356, 0.5113, 0.3869, 0.5113, 0.3355, 0.6493, 0.3876, 0.5811, 0.3878, 0.5809, 0.3354, 0.4984, 0.3369, 0.4441, 0.3859, 0.4441, 0.3369, 0.5726, 0.3858, 0.4986, 0.3857, 0.4987, 0.3372, 0.2838, 0.337, 0.2839, 0.3851, 0.2153, 0.3372, 0.3903, 0.3371, 0.4439, 0.3858, 0.3903, 0.3858, 0.452, 0.3355, 0.5115, 0.3871, 0.4518, 0.3869, 0.9967, 0.3858, 0.8367, 0.3858, 0.9967, 0.3381, 0.9886, 0.384, 0.9689, 0.384, 0.9689, 0.3363, 0.9968, 0.3346, 0.9969, 0.3851, 0.8485, 0.3854, 0.1156, 0.3358, 0.01003, 0.3358, 0.1156, 0.2772, 0.05526, 0.3245, 0.002618, 0.3342, 0.003441, 0.2528, 0.08563, 0.3099, 0.006437, 0.3074, 0.08735, 0.255, 0.04122, 0.2535, 0.04184, 0.3221, 0.004746, 0.3138, 0.2866, 0.3506, 0.4243, 0.2551, 0.4243, 0.3507, 0.4132, 0.3522, 0.3689, 0.34, 0.3689, 0.2551, 0.5481, 0.266, 0.5481, 0.3418, 0.442, 0.3418, 0.4418, 0.3425, 0.337, 0.3425, 0.337, 0.2676, 0.3227, 0.3441, 0.2814, 0.3541, 0.3251, 0.2656, 0.4247, 0.3496, 0.4248, 0.2563, 0.5591, 0.3496, 0.4406, 0.3621, 0.5241, 0.3652, 0.4234, 0.4274, 0.7556, 0.4245, 0.932, 0.3721, 0.9435, 0.4233, 0.2243, 0.361, 0.3128, 0.3564, 0.2961, 0.4233, 0.6767, 0.4244, 0.6427, 0.3664, 0.72, 0.3663, 0.2938, 0.4286, 0.3127, 0.3558, 0.4407, 0.355, 0.1224, 0.3562, 0.2231, 0.3595, 0.2092, 0.4243, 0.6837, 0.4258, 0.5279, 0.3671, 0.6364, 0.369, 0.357, 0.8486, 0.357, 0.3544, 0.4147, 0.8486, 0.5344, 0.3541, 0.6662, 0.3541, 0.6662, 0.8477, 0.2386, 0.8481, 0.2991, 0.3535, 0.2991, 0.8481, 0.7265, 0.3522, 0.7757, 0.3522, 0.7757, 0.8471, 0.4767, 0.8481, 0.4157, 0.3549, 0.4767, 0.3549, 0.4761, 0.8477, 0.4761, 0.3541, 0.5336, 0.3541, 0.3551, 0.8481, 0.2976, 0.3534, 0.3551, 0.3534, 0.06054, 0.6397, 0.2513, 0.7307, 0.06054, 0.7307, 0.5804, 0.6397, 0.4112, 0.7307, 0.2976, 0.6397, 0.5804, 0.7307, 0.4112, 0.7307, 0.5804, 0.6397, 0.2153, 0.3372, 0.2839, 0.3851, 0.2155, 0.3853, 0.1156, 0.2772, 0.01003, 0.3358, 0.01003, 0.2772, 0.05598, 0.2533, 0.05526, 0.3245, 0.003441, 0.2528, 0.08735, 0.255, 0.006437, 0.3074, 0.008157, 0.2525, 0.8477, 0.3857, 0.7833, 0.3846, 0.7841, 0.3351, 0.6711, 0.3556, 0.6141, 0.3562, 0.67, 0.2549, 0.6702, 0.255, 0.7998, 0.3556, 0.6706, 0.3562, 0.5344, 0.8477, 0.5344, 0.3541, 0.6662, 0.8477, 0.2976, 0.8481, 0.2976, 0.3534, 0.3551, 0.8481, 0.2938, 0.4286, 0.4407, 0.355, 0.4218, 0.4279, 0.2096, 0.4233, 0.2243, 0.361, 0.2961, 0.4233, 0.7265, 0.8471, 0.7265, 0.3522, 0.7757, 0.8471, 0.5117, 0.3357, 0.5115, 0.3871, 0.452, 0.3355, 0.3316, 0.2581, 0.3886, 0.2581, 0.333, 0.3524, 0.5816, 0.3356, 0.5815, 0.387, 0.5113, 0.3869, 0.6491, 0.3351, 0.6493, 0.3876, 0.5809, 0.3354, 0.5591, 0.3496, 0.4248, 0.2563, 0.5591, 0.2564, 0.4245, 0.3281, 0.2792, 0.3245, 0.4039, 0.2798, 0.442, 0.2837, 0.5559, 0.3277, 0.4218, 0.3277, 0.4132, 0.2551, 0.4132, 0.3522, 0.3689, 0.2551, 0.4984, 0.3859, 0.4441, 0.3859, 0.4984, 0.3369, 0.444, 0.3372, 0.4439, 0.3858, 0.3903, 0.3371, 0.3906, 0.3368, 0.3369, 0.3854, 0.3369, 0.3368, 0.5481, 0.266, 0.442, 0.3418, 0.442, 0.2662, 0.4418, 0.2677, 0.4418, 0.3425, 0.337, 0.2676, 0.3251, 0.2656, 0.2814, 0.3541, 0.2842, 0.2643, 0.2866, 0.2551, 0.4243, 0.2551, 0.2866, 0.3506, 0.7159, 0.335, 0.6492, 0.3868, 0.649, 0.3353, 0.4986, 0.2565, 0.556, 0.3523, 0.5009, 0.3533, 0.5695, 0.3621, 0.5837, 0.3845, 0.5093, 0.3621, 0.5726, 0.3373, 0.5726, 0.3858, 0.4987, 0.3372, 0.08099, 0.4238, 0.1224, 0.3562, 0.2092, 0.4243, 0.3888, 0.2578, 0.4467, 0.3529, 0.3899, 0.3536, 0.5006, 0.3522, 0.4457, 0.2572, 0.4996, 0.2567, 0.4234, 0.4274, 0.5241, 0.3652, 0.5743, 0.4289, 0.5723, 0.4256, 0.5279, 0.3671, 0.6837, 0.4258, 0.2386, 0.3535, 0.2991, 0.3535, 0.2386, 0.8481, 0.4157, 0.8481, 0.4157, 0.3549, 0.4767, 0.8481, 0.357, 0.3544, 0.4147, 0.3544, 0.4147, 0.8486, 0.4761, 0.8477, 0.5336, 0.3541, 0.5336, 0.8477, 0.9886, 0.3363, 0.9886, 0.384, 0.9689, 0.3363, 0.7237, 0.3671, 0.932, 0.3721, 0.7556, 0.4245, 0.6767, 0.4244, 0.72, 0.3663, 0.754, 0.4265, 0.6136, 0.3554, 0.5544, 0.2556, 0.6136, 0.2556, 0.7839, 0.3356, 0.7838, 0.3851, 0.7163, 0.3355, 0.9968, 0.3346, 0.8485, 0.3854, 0.8484, 0.3349, 0.8453, 0.3646, 0.9982, 0.3843, 0.8241, 0.3862, 0.01595, 0.3218, 0.01832, 0.2848, 0.1211, 0.3241, 0.04122, 0.2535, 0.004746, 0.3138, 0.004206, 0.2539, 0.3358, 0.3619, 0.3378, 0.3785, 0.2914, 0.3673, 0.3373, 0.3367, 0.2834, 0.3855, 0.2834, 0.3367, 0.9967, 0.3381, 0.8367, 0.3858, 0.8367, 0.3381, 0.239, 0.8498, 0.1461, 0.8498, 0.239, 0.4614, 0.1686, 0.1592, 0.1686, 0.2521, 0.1224, 0.2182, 0.3228, 0.3345, 0.3228, 0.2521, 0.369, 0.286, 0.2457, 0.1945, 0.1686, 0.2521, 0.1686, 0.1592, 0.2457, 0.3345, 0.1686, 0.2521, 0.2457, 0.1945, 0.2457, 0.1945, 0.3228, 0.2521, 0.2457, 0.3345, 0.1686, 0.3345, 0.1686, 0.2521, 0.2457, 0.3345, 0.3228, 0.1592, 0.3228, 0.2521, 0.2457, 0.1945, 0.2457, 0.3345, 0.3228, 0.2521, 0.3228, 0.3345, 0.2457, 0.07445, 0.3228, 0.07445, 0.2457, 0.1945, 0.1686, 0.1592, 0.1686, 0.07445, 0.2457, 0.1945, 0.1686, 0.1592, 0.1224, 0.2182, 0.1393, 0.1827, 0.1064, 0.2521, 0.1686, 0.2521, 0.1224, 0.286, 0.1224, 0.2182, 0.1686, 0.2521, 0.1064, 0.2521, 0.1393, 0.3216, 0.1224, 0.286, 0.1686, 0.3345, 0.1224, 0.286, 0.1686, 0.2521, 0.1686, 0.3345, 0.3228, 0.3345, 0.369, 0.286, 0.3521, 0.3216, 0.3521, 0.1827, 0.369, 0.2182, 0.3228, 0.1592, 0.369, 0.286, 0.3228, 0.2521, 0.385, 0.2521, 0.369, 0.2182, 0.3228, 0.2521, 0.3228, 0.1592, 0.385, 0.2521, 0.3228, 0.2521, 0.369, 0.2182, 0.1138, 0.3589, 0.2654, 0.3589, 0.1514, 0.4226, 0.00833, 0.8309, 0.007682, 0.6756, 0.03612, 0.8308, 0.2457, 0.1945, 0.1686, 0.07445, 0.2457, 0.07445, 0.2457, 0.1945, 0.3228, 0.07445, 0.3228, 0.1592, 0.3795, 0.4226, 0.2654, 0.3589, 0.4171, 0.3589, 0.05317, 0.8498, 0.05317, 0.4614, 0.1461, 0.4614, 0.1461, 0.4614, 0.1461, 0.8498, 0.05317, 0.8498, 0.239, 0.4614, 0.1461, 0.8498, 0.1461, 0.4614, 0.1514, 0.4226, 0.2654, 0.3589, 0.2654, 0.4226, 0.2518, 0.8299, 0.1433, 0.675, 0.2789, 0.6745, 0.144, 0.8303, 0.1433, 0.675, 0.2518, 0.8299, 0.144, 0.8303, 0.03612, 0.8308, 0.1433, 0.675, 0.2518, 0.8299, 0.2789, 0.6745, 0.2796, 0.8298, 0.007682, 0.6756, 0.1433, 0.675, 0.03612, 0.8308, 0.2654, 0.4226, 0.2654, 0.3589, 0.3795, 0.4226, 0.9712, 0.4052, 0.8803, 0.363, 0.9983, 0.3601, 0.7223, 0.3539, 0.7223, 0.8455, 0.6047, 0.3539, 0.768, 0.363, 0.8803, 0.363, 0.8068, 0.4074, 0.889, 0.4074, 0.8803, 0.363, 0.9712, 0.4052, 0.8068, 0.4074, 0.8803, 0.363, 0.889, 0.4074, 0.4871, 0.3539, 0.6047, 0.8455, 0.4871, 0.8455, 0.6047, 0.3539, 0.6047, 0.8455, 0.4871, 0.3539, 0.6047, 0.8455, 0.6047, 0.3539, 0.7223, 0.8455, 0.3727, 0.2964, 0.5131, 0.2716, 0.5206, 0.3338, 0.7962, 0.2927, 0.7988, 0.1304, 0.8857, 0.2946, 0.8857, 0.2946, 0.9752, 0.131, 0.9746, 0.2942, 0.5729, 0.3372, 0.799, 0.3352, 0.5731, 0.3857, 0.5729, 0.366, 0.8173, 0.3855, 0.5729, 0.3855, 0.4518, 0.3864, 0.2111, 0.3901, 0.4522, 0.336, 0.2204, 0.3367, 0.4178, 0.3012, 0.4532, 0.335, 0.7934, 0.3566, 0.794, 0.4352, 0.7461, 0.4454, 0.6688, 0.3334, 0.9355, 0.3878, 0.6733, 0.3839, 0.6721, 0.3669, 0.8916, 0.3669, 0.6721, 0.3844, 0.2298, 0.3853, 0.009546, 0.3365, 0.229, 0.3403, 0.5206, 0.3338, 0.3339, 0.3338, 0.3727, 0.2964, 0.577, 0.2126, 0.608, 0.2361, 0.4741, 0.2521, 0.9704, 0.3552, 0.8822, 0.4343, 0.8822, 0.3552, 0.8822, 0.3552, 0.8822, 0.4343, 0.7939, 0.3552, 0.8826, 0.2927, 0.7924, 0.13, 0.885, 0.1292, 0.885, 0.1292, 0.9814, 0.1292, 0.8826, 0.2927, 0.8857, 0.2946, 0.7988, 0.1304, 0.8828, 0.131, 0.8828, 0.131, 0.9752, 0.131, 0.8857, 0.2946, 0.4522, 0.336, 0.2111, 0.3901, 0.2216, 0.3375, 0.7983, 0.4456, 0.7229, 0.4252, 0.7233, 0.3556, 0.4178, 0.3012, 0.2204, 0.3367, 0.222, 0.3181, 0.8173, 0.366, 0.8173, 0.3855, 0.5729, 0.366, 0.5731, 0.3857, 0.799, 0.3352, 0.8189, 0.3892, 0.9817, 0.131, 0.8865, 0.1408, 0.8864, 0.131, 0.6721, 0.3844, 0.8916, 0.3669, 0.8916, 0.3844, 0.9306, 0.3334, 0.9355, 0.3878, 0.6688, 0.3334, 0.636, 0.1808, 0.6378, 0.2017, 0.4157, 0.1636, 0.3762, 0.2019, 0.4157, 0.1636, 0.6378, 0.2017, 0.004944, 0.389, 0.009546, 0.3365, 0.2298, 0.3853, 0.7924, 0.13, 0.8826, 0.2927, 0.7916, 0.2896, 0.9704, 0.4343, 0.8822, 0.4343, 0.9704, 0.3552, 0.7939, 0.3552, 0.8822, 0.4343, 0.7939, 0.4343, 0.9829, 0.2904, 0.8826, 0.2927, 0.9814, 0.1292, 0.446, 0.3521, 0.3572, 0.3521, 0.3572, 0.2782, 0.3572, 0.2782, 0.446, 0.2782, 0.446, 0.3521, 0.04536, 0.3421, 0.009956, 0.3519, 0.01224, 0.2823, 0.01224, 0.2823, 0.04729, 0.2834, 0.04536, 0.3421, 0.4638, 0.3445, 0.3475, 0.3434, 0.3481, 0.2811, 0.3481, 0.2811, 0.4644, 0.2822, 0.4638, 0.3445, 0.3581, 0.2771, 0.3581, 0.3567, 0.3242, 0.3442, 0.3581, 0.2771, 0.3242, 0.3442, 0.3242, 0.2771, 0.3014, 0.4303, 0.3014, 0.5077, 0.2625, 0.4955, 0.3014, 0.4303, 0.2625, 0.4955, 0.2625, 0.4303, 0.6357, 0.261, 0.5472, 0.261, 0.5472, 0.1873, 0.5472, 0.1873, 0.6357, 0.1873, 0.6357, 0.261, 0.6682, 0.2499, 0.6362, 0.2617, 0.6362, 0.1864, 0.6362, 0.1864, 0.6682, 0.1864, 0.6682, 0.2499, 0.6635, 0.2565, 0.5119, 0.2569, 0.5117, 0.1757, 0.5117, 0.1757, 0.6633, 0.1753, 0.6635, 0.2565, 0.06054, 0.6397, 0.2513, 0.5487, 0.2976, 0.6397, -0.001054, 0.3541, -0.001054, 0.2516, 0.1299, 0.2516, 0.2513, 0.5487, 0.4112, 0.5487, 0.2976, 0.6397, 0.4318, 0.2505, 0.3693, 0.3558, 0.3693, 0.2505, 0.4852, 0.3556, 0.4325, 0.3556, 0.4325, 0.2514, 0.2513, 0.5487, 0.3544, 0.4553, 0.4112, 0.5487, 0.1299, 0.2515, 0.1885, 0.2505, 0.1896, 0.3548, 0.1901, 0.3541, 0.2488, 0.2515, 0.2507, 0.3541, 0.4112, 0.5487, 0.3544, 0.4553, 0.4112, 0.4284, 0.5804, 0.5487, 0.4681, 0.4553, 0.5249, 0.4822, 0.4112, 0.4284, 0.4681, 0.4553, 0.4112, 0.5487, 0.2976, 0.4822, 0.3544, 0.4553, 0.2513, 0.5487, 0.4112, 0.5487, 0.4681, 0.4553, 0.5804, 0.5487, 0.3688, 0.25, 0.3688, 0.3544, 0.3098, 0.3544, 0.2507, 0.3536, 0.2507, 0.2495, 0.3095, 0.2495, 0.006316, 0.3024, 0.1202, 0.3108, -0.003137, 0.3536, -0.0006047, 0.3536, -0.0006048, 0.3109, 0.11, 0.3536, 0.5481, 0.3835, 0.5479, 0.3628, 0.6164, 0.362, 0.3465, 0.3617, 0.4179, 0.3617, 0.3601, 0.3833, 0.2602, 0.3108, 0.2602, 0.3538, 0.1491, 0.3538, 0.135, 0.3839, 0.1349, 0.3656, 0.2659, 0.3652, 0.295, 0.3368, 0.3474, 0.3852, 0.2951, 0.3852, 0.4846, 0.3863, 0.4174, 0.387, 0.4174, 0.3374, 0.4175, 0.3364, 0.4175, 0.3872, 0.3481, 0.3872, 0.2949, 0.3854, 0.241, 0.3853, 0.2411, 0.3365, 0.348, 0.3359, 0.2815, 0.3868, 0.2816, 0.3358, 0.6147, 0.3384, 0.6147, 0.3867, 0.5487, 0.3384, 0.548, 0.3378, 0.548, 0.3866, 0.4846, 0.3855, 0.347, 0.3384, 0.347, 0.384, 0.2966, 0.3384, 0.297, 0.3404, 0.2973, 0.3848, 0.2297, 0.3852, 0.241, 0.3367, 0.1715, 0.3855, 0.1715, 0.3367, 0.399, 0.3845, 0.3474, 0.3846, 0.3987, 0.3375, 0.6719, 0.3875, 0.6148, 0.3875, 0.6719, 0.3384, 0.007324, 0.3371, 0.1712, 0.3858, 0.007365, 0.3859, 0.1627, 0.3359, 0.1627, 0.3851, 0.1424, 0.3851, 0.2822, 0.3865, 0.1329, 0.3865, 0.1329, 0.3357, 0.2478, 0.4267, 0.3572, 0.4874, 0.2478, 0.4874, 0.04864, 0.2708, 0.04869, 0.3373, 0.005736, 0.329, 0.4406, 0.186, 0.5488, 0.2622, 0.4401, 0.2614, 0.0586, 0.4956, 0.01805, 0.505, 0.01805, 0.4299, 0.6537, 0.1871, 0.6537, 0.2607, 0.5478, 0.1853, 0.6873, 0.1874, 0.6873, 0.251, 0.6542, 0.2601, 0.1572, 0.4293, 0.2534, 0.4293, 0.2534, 0.4981, 0.2526, 0.4992, 0.253, 0.4273, 0.3536, 0.4278, 0.4116, 0.1887, 0.4432, 0.2579, 0.4116, 0.2492, 0.5478, 0.1856, 0.4436, 0.2597, 0.4436, 0.1874, 0.4667, 0.4266, 0.3928, 0.3525, 0.4709, 0.3569, 0.008068, 0.425, 0.00752, 0.355, 0.1657, 0.4237, 0.6059, 0.4267, 0.605, 0.3557, 0.7517, 0.359, 0.1905, 0.3567, 0.2641, 0.3524, 0.2387, 0.4219, 0.4692, 0.3563, 0.6056, 0.352, 0.6063, 0.4272, 0.7644, 0.4249, 0.7456, 0.3567, 0.8391, 0.3565, 0.2567, 0.3549, 0.3929, 0.3518, 0.2362, 0.4221, 0.2513, 0.8466, 0.3087, 0.3527, 0.3087, 0.8466, 0.0006315, 0.8493, 0.0006315, 0.3602, 0.1293, 0.3602, 0.3721, 0.8462, 0.3721, 0.3556, 0.432, 0.8462, 0.4377, 0.8443, 0.4377, 0.3575, 0.4861, 0.3575, 0.1904, 0.3537, 0.2506, 0.3537, 0.1904, 0.8469, 0.1294, 0.3565, 0.187, 0.3565, 0.187, 0.8516, 0.3133, 0.3567, 0.3704, 0.3567, 0.3133, 0.8476, 0.06054, 0.6397, 0.06054, 0.5487, 0.2513, 0.5487, 0.2976, 0.6397, 0.4112, 0.5487, 0.5804, 0.6397, 0.5804, 0.6397, 0.4112, 0.5487, 0.5804, 0.5487, 0.241, 0.3855, 0.1715, 0.3855, 0.241, 0.3367, 0.3572, 0.4267, 0.3572, 0.4874, 0.2478, 0.4267, 0.04864, 0.2708, 0.005736, 0.329, 0.005687, 0.2708, 0.5494, 0.1868, 0.5488, 0.2622, 0.4406, 0.186, 0.348, 0.3359, 0.3479, 0.3869, 0.2815, 0.3868, 0.1299, 0.2515, 0.1896, 0.3548, 0.1299, 0.3535, 0.1299, 0.3541, -0.001054, 0.3541, 0.1299, 0.2516, 0.0006315, 0.8493, 0.1293, 0.3602, 0.1293, 0.8493, 0.3133, 0.8476, 0.3704, 0.3567, 0.3704, 0.8476, 0.4664, 0.4246, 0.4692, 0.3563, 0.6063, 0.4272, 0.6059, 0.4267, 0.7517, 0.359, 0.766, 0.4267, 0.4377, 0.8443, 0.4861, 0.3575, 0.4861, 0.8443, 0.4741, 0.2521, 0.4741, 0.2069, 0.577, 0.2126, 0.6719, 0.3384, 0.6148, 0.3875, 0.6148, 0.3384, 0.4852, 0.3556, 0.4325, 0.2514, 0.4852, 0.2525, 0.6147, 0.3867, 0.5487, 0.3867, 0.5487, 0.3384, 0.548, 0.3378, 0.4846, 0.3855, 0.4846, 0.3378, 0.5478, 0.2597, 0.4436, 0.2597, 0.5478, 0.1856, 0.11, 0.3536, -0.0006048, 0.3109, 0.1295, 0.3109, 0.1295, 0.3108, 0.2602, 0.3108, 0.1491, 0.3538, 0.6873, 0.1874, 0.6542, 0.2601, 0.6542, 0.1874, 0.2966, 0.3384, 0.347, 0.384, 0.2966, 0.384, 0.3987, 0.3375, 0.3474, 0.3846, 0.3471, 0.3379, 0.3474, 0.3371, 0.3474, 0.3852, 0.295, 0.3368, 0.1572, 0.4975, 0.1572, 0.4293, 0.2534, 0.4981, 0.2526, 0.4992, 0.3536, 0.4278, 0.3533, 0.4992, 0.4432, 0.1887, 0.4432, 0.2579, 0.4116, 0.1887, 0.5478, 0.1853, 0.6537, 0.2607, 0.5478, 0.2607, 0.4846, 0.3378, 0.4846, 0.3863, 0.4174, 0.3374, 0.3095, 0.3536, 0.2507, 0.3536, 0.3095, 0.2495, 0.5481, 0.3835, 0.6164, 0.362, 0.6036, 0.3828, 0.297, 0.3404, 0.2297, 0.3852, 0.2294, 0.3408, 0.7644, 0.4249, 0.8391, 0.3565, 0.902, 0.4285, 0.4318, 0.3558, 0.3693, 0.3558, 0.4318, 0.2505, 0.3098, 0.25, 0.3688, 0.25, 0.3098, 0.3544, 0.3668, 0.4251, 0.3928, 0.3525, 0.4667, 0.4266, 0.2362, 0.4221, 0.3929, 0.3518, 0.3627, 0.4191, 0.432, 0.8462, 0.3721, 0.3556, 0.432, 0.3556, 0.1904, 0.8469, 0.2506, 0.3537, 0.2506, 0.8469, 0.2513, 0.8466, 0.2513, 0.3527, 0.3087, 0.3527, 0.1294, 0.8516, 0.1294, 0.3565, 0.187, 0.8516, 0.1627, 0.3359, 0.1424, 0.3851, 0.1424, 0.3359, 0.1657, 0.4237, 0.00752, 0.355, 0.1651, 0.3538, 0.1651, 0.4261, 0.1905, 0.3567, 0.2387, 0.4219, 0.1883, 0.2515, 0.2488, 0.2515, 0.1901, 0.3541, 0.4175, 0.3364, 0.3481, 0.3872, 0.3481, 0.3364, 0.2822, 0.3357, 0.2822, 0.3865, 0.1329, 0.3357, 0.2843, 0.3835, 0.135, 0.3839, 0.2659, 0.3652, -0.003137, 0.3536, 0.1202, 0.3108, 0.1217, 0.3547, 0.0586, 0.4299, 0.0586, 0.4956, 0.01805, 0.4299, 0.3601, 0.3833, 0.4179, 0.3617, 0.4179, 0.3833, 0.295, 0.3366, 0.2949, 0.3854, 0.2411, 0.3365, 0.1711, 0.3369, 0.1712, 0.3858, 0.007324, 0.3371, 0.06054, 0.6397, 0.2976, 0.6397, 0.2513, 0.7307, 0.6702, 0.255, 0.7994, 0.2545, 0.7998, 0.3556, 0.2976, 0.6397, 0.4112, 0.7307, 0.2513, 0.7307, 0.4456, 0.2572, 0.4467, 0.3529, 0.3888, 0.2578, 0.3886, 0.2581, 0.39, 0.3536, 0.333, 0.3524, 0.4112, 0.7307, 0.3544, 0.8241, 0.2513, 0.7307, 0.6141, 0.3562, 0.6131, 0.2555, 0.67, 0.2549, 0.5554, 0.3532, 0.5544, 0.2556, 0.6136, 0.3554, 0.4112, 0.851, 0.3544, 0.8241, 0.4112, 0.7307, 0.5249, 0.7971, 0.4681, 0.8241, 0.5804, 0.7307, 0.4112, 0.7307, 0.4681, 0.8241, 0.4112, 0.851, 0.2513, 0.7307, 0.3544, 0.8241, 0.2976, 0.7971, 0.5804, 0.7307, 0.4681, 0.8241, 0.4112, 0.7307, 0.5006, 0.3522, 0.4466, 0.3527, 0.4457, 0.2572, 0.4986, 0.2565, 0.554, 0.2566, 0.556, 0.3523, 0.1211, 0.3241, 0.01832, 0.2848, 0.1145, 0.2807, 0.4039, 0.2798, 0.2792, 0.3245, 0.2804, 0.2768, 0.5837, 0.3845, 0.5093, 0.3845, 0.5093, 0.3621, 0.2914, 0.3673, 0.3378, 0.3785, 0.283, 0.3851, 0.442, 0.2837, 0.5559, 0.2837, 0.5559, 0.3277, 0.8453, 0.3646, 0.998, 0.3629, 0.9982, 0.3843, 0.3906, 0.3855, 0.3369, 0.3854, 0.3906, 0.3368, 0.7159, 0.335, 0.7161, 0.3865, 0.6492, 0.3868, 0.7838, 0.3851, 0.7162, 0.385, 0.7163, 0.3355, 0.3373, 0.3367, 0.3373, 0.3855, 0.2834, 0.3855, 0.8485, 0.3362, 0.8477, 0.3857, 0.7841, 0.3351, 0.5816, 0.3356, 0.5113, 0.3869, 0.5113, 0.3355, 0.6493, 0.3876, 0.5811, 0.3878, 0.5809, 0.3354, 0.4984, 0.3369, 0.4441, 0.3859, 0.4441, 0.3369, 0.5726, 0.3858, 0.4986, 0.3857, 0.4987, 0.3372, 0.2838, 0.337, 0.2839, 0.3851, 0.2153, 0.3372, 0.3903, 0.3371, 0.4439, 0.3858, 0.3903, 0.3858, 0.452, 0.3355, 0.5115, 0.3871, 0.4518, 0.3869, 0.9967, 0.3858, 0.8367, 0.3858, 0.9967, 0.3381, 0.9886, 0.384, 0.9689, 0.384, 0.9689, 0.3363, 0.9968, 0.3346, 0.9969, 0.3851, 0.8485, 0.3854, 0.1156, 0.3358, 0.01003, 0.3358, 0.1156, 0.2772, 0.05526, 0.3245, 0.002618, 0.3342, 0.003441, 0.2528, 0.08563, 0.3099, 0.006437, 0.3074, 0.08735, 0.255, 0.04122, 0.2535, 0.04184, 0.3221, 0.004746, 0.3138, 0.2866, 0.3506, 0.4243, 0.2551, 0.4243, 0.3507, 0.4132, 0.3522, 0.3689, 0.34, 0.3689, 0.2551, 0.5481, 0.266, 0.5481, 0.3418, 0.442, 0.3418, 0.4418, 0.3425, 0.337, 0.3425, 0.337, 0.2676, 0.3227, 0.3441, 0.2814, 0.3541, 0.3251, 0.2656, 0.4247, 0.3496, 0.4248, 0.2563, 0.5591, 0.3496, 0.713, 0.3548, 0.7993, 0.3581, 0.6953, 0.4223, 0.3985, 0.4253, 0.6173, 0.3602, 0.6316, 0.4238, 0.4986, 0.359, 0.5933, 0.3541, 0.5754, 0.4257, 0.3, 0.4236, 0.258, 0.352, 0.3535, 0.3519, 0.5753, 0.4238, 0.593, 0.3557, 0.7129, 0.3549, 0.4008, 0.3569, 0.496, 0.3599, 0.4829, 0.4212, 0.9859, 0.4235, 0.7967, 0.3521, 0.9284, 0.3545, 0.357, 0.8486, 0.357, 0.3544, 0.4147, 0.8486, 0.5344, 0.3541, 0.6662, 0.3541, 0.6662, 0.8477, 0.2386, 0.8481, 0.2991, 0.3535, 0.2991, 0.8481, 0.7265, 0.3522, 0.7757, 0.3522, 0.7757, 0.8471, 0.4767, 0.8481, 0.4157, 0.3549, 0.4767, 0.3549, 0.4761, 0.8477, 0.4761, 0.3541, 0.5336, 0.3541, 0.3551, 0.8481, 0.2976, 0.3534, 0.3551, 0.3534, 0.06054, 0.6397, 0.2513, 0.7307, 0.06054, 0.7307, 0.5804, 0.6397, 0.4112, 0.7307, 0.2976, 0.6397, 0.5804, 0.7307, 0.4112, 0.7307, 0.5804, 0.6397, 0.2153, 0.3372, 0.2839, 0.3851, 0.2155, 0.3853, 0.1156, 0.2772, 0.01003, 0.3358, 0.01003, 0.2772, 0.05598, 0.2533, 0.05526, 0.3245, 0.003441, 0.2528, 0.08735, 0.255, 0.006437, 0.3074, 0.008157, 0.2525, 0.8477, 0.3857, 0.7833, 0.3846, 0.7841, 0.3351, 0.6711, 0.3556, 0.6141, 0.3562, 0.67, 0.2549, 0.6702, 0.255, 0.7998, 0.3556, 0.6706, 0.3562, 0.5344, 0.8477, 0.5344, 0.3541, 0.6662, 0.8477, 0.2976, 0.8481, 0.2976, 0.3534, 0.3551, 0.8481, 0.5753, 0.4238, 0.7129, 0.3549, 0.6952, 0.4231, 0.4828, 0.4257, 0.4986, 0.359, 0.5754, 0.4257, 0.7265, 0.8471, 0.7265, 0.3522, 0.7757, 0.8471, 0.5117, 0.3357, 0.5115, 0.3871, 0.452, 0.3355, 0.3316, 0.2581, 0.3886, 0.2581, 0.333, 0.3524, 0.5816, 0.3356, 0.5815, 0.387, 0.5113, 0.3869, 0.6491, 0.3351, 0.6493, 0.3876, 0.5809, 0.3354, 0.5591, 0.3496, 0.4248, 0.2563, 0.5591, 0.2564, 0.4245, 0.3281, 0.2792, 0.3245, 0.4039, 0.2798, 0.442, 0.2837, 0.5559, 0.3277, 0.4218, 0.3277, 0.4132, 0.2551, 0.4132, 0.3522, 0.3689, 0.2551, 0.4984, 0.3859, 0.4441, 0.3859, 0.4984, 0.3369, 0.444, 0.3372, 0.4439, 0.3858, 0.3903, 0.3371, 0.3906, 0.3368, 0.3369, 0.3854, 0.3369, 0.3368, 0.5481, 0.266, 0.442, 0.3418, 0.442, 0.2662, 0.4418, 0.2677, 0.4418, 0.3425, 0.337, 0.2676, 0.3251, 0.2656, 0.2814, 0.3541, 0.2842, 0.2643, 0.2866, 0.2551, 0.4243, 0.2551, 0.2866, 0.3506, 0.7159, 0.335, 0.6492, 0.3868, 0.649, 0.3353, 0.4986, 0.2565, 0.556, 0.3523, 0.5009, 0.3533, 0.5695, 0.3621, 0.5837, 0.3845, 0.5093, 0.3621, 0.5726, 0.3373, 0.5726, 0.3858, 0.4987, 0.3372, 0.3618, 0.4207, 0.4008, 0.3569, 0.4829, 0.4212, 0.3888, 0.2578, 0.4467, 0.3529, 0.3899, 0.3536, 0.5006, 0.3522, 0.4457, 0.2572, 0.4996, 0.2567, 0.6953, 0.4223, 0.7993, 0.3581, 0.8512, 0.4239, 0.8506, 0.4232, 0.7967, 0.3521, 0.9859, 0.4235, 0.2386, 0.3535, 0.2991, 0.3535, 0.2386, 0.8481, 0.4157, 0.8481, 0.4157, 0.3549, 0.4767, 0.8481, 0.357, 0.3544, 0.4147, 0.3544, 0.4147, 0.8486, 0.4761, 0.8477, 0.5336, 0.3541, 0.5336, 0.8477, 0.9886, 0.3363, 0.9886, 0.384, 0.9689, 0.3363, 0.3589, 0.354, 0.6173, 0.3602, 0.3985, 0.4253, 0.3, 0.4236, 0.3535, 0.3519, 0.3956, 0.4263, 0.6136, 0.3554, 0.5544, 0.2556, 0.6136, 0.2556, 0.7839, 0.3356, 0.7838, 0.3851, 0.7163, 0.3355, 0.9968, 0.3346, 0.8485, 0.3854, 0.8484, 0.3349, 0.8453, 0.3646, 0.9982, 0.3843, 0.8241, 0.3862, 0.01595, 0.3218, 0.01832, 0.2848, 0.1211, 0.3241, 0.04122, 0.2535, 0.004746, 0.3138, 0.004206, 0.2539, 0.3358, 0.3619, 0.3378, 0.3785, 0.2914, 0.3673, 0.3373, 0.3367, 0.2834, 0.3855, 0.2834, 0.3367, 0.9967, 0.3381, 0.8367, 0.3858, 0.8367, 0.3381, 0.239, 0.8498, 0.1461, 0.8498, 0.239, 0.4614, 0.3463, 0.6901, 0.3463, 0.5807, 0.4006, 0.6206, 0.1648, 0.4838, 0.1648, 0.5807, 0.1105, 0.5409, 0.2555, 0.6485, 0.3463, 0.5807, 0.3463, 0.6901, 0.2555, 0.4838, 0.3463, 0.5807, 0.2555, 0.6485, 0.2555, 0.6485, 0.1648, 0.5807, 0.2555, 0.4838, 0.3463, 0.4838, 0.3463, 0.5807, 0.2555, 0.4838, 0.1648, 0.6901, 0.1648, 0.5807, 0.2555, 0.6485, 0.2555, 0.4838, 0.1648, 0.5807, 0.1648, 0.4838, 0.2555, 0.7898, 0.1648, 0.7898, 0.2555, 0.6485, 0.3463, 0.6901, 0.3463, 0.7898, 0.2555, 0.6485, 0.3463, 0.6901, 0.4006, 0.6206, 0.3808, 0.6625, 0.4195, 0.5807, 0.3463, 0.5807, 0.4006, 0.5409, 0.4006, 0.6206, 0.3463, 0.5807, 0.4195, 0.5807, 0.3808, 0.499, 0.4006, 0.5409, 0.3463, 0.4838, 0.4006, 0.5409, 0.3463, 0.5807, 0.3463, 0.4838, 0.1648, 0.4838, 0.1105, 0.5409, 0.1303, 0.499, 0.1303, 0.6625, 0.1105, 0.6206, 0.1648, 0.6901, 0.1105, 0.5409, 0.1648, 0.5807, 0.09161, 0.5807, 0.1105, 0.6206, 0.1648, 0.5807, 0.1648, 0.6901, 0.09161, 0.5807, 0.1648, 0.5807, 0.1105, 0.6206, 0.0009529, 0.3539, 0.1645, 0.3539, 0.04155, 0.4227, 0.00833, 0.8309, 0.007682, 0.6756, 0.03612, 0.8308, 0.2555, 0.6485, 0.3463, 0.7898, 0.2555, 0.7898, 0.2555, 0.6485, 0.1648, 0.7898, 0.1648, 0.6901, 0.2875, 0.4227, 0.1645, 0.3539, 0.3281, 0.3539, 0.05317, 0.8498, 0.05317, 0.4614, 0.1461, 0.4614, 0.1461, 0.4614, 0.1461, 0.8498, 0.05317, 0.8498, 0.239, 0.4614, 0.1461, 0.8498, 0.1461, 0.4614, 0.04155, 0.4227, 0.1645, 0.3539, 0.1645, 0.4227, 0.2518, 0.8299, 0.1433, 0.675, 0.2789, 0.6745, 0.144, 0.8303, 0.1433, 0.675, 0.2518, 0.8299, 0.144, 0.8303, 0.03612, 0.8308, 0.1433, 0.675, 0.2518, 0.8299, 0.2789, 0.6745, 0.2796, 0.8298, 0.007682, 0.6756, 0.1433, 0.675, 0.03612, 0.8308, 0.1645, 0.4227, 0.1645, 0.3539, 0.2875, 0.4227, 0.3593, 0.4202, 0.2357, 0.363, 0.3962, 0.359, 0.7223, 0.3539, 0.7223, 0.8455, 0.6047, 0.3539, 0.08316, 0.363, 0.2357, 0.363, 0.1358, 0.4232, 0.2476, 0.4232, 0.2357, 0.363, 0.3593, 0.4202, 0.1358, 0.4232, 0.2357, 0.363, 0.2476, 0.4232, 0.4871, 0.3539, 0.6047, 0.8455, 0.4871, 0.8455, 0.6047, 0.3539, 0.6047, 0.8455, 0.4871, 0.3539, 0.6047, 0.8455, 0.6047, 0.3539, 0.7223, 0.8455, 0.3727, 0.2964, 0.5131, 0.2716, 0.5206, 0.3338, 0.7962, 0.2927, 0.7988, 0.1304, 0.8857, 0.2946, 0.8857, 0.2946, 0.9752, 0.131, 0.9746, 0.2942, 0.5729, 0.3372, 0.799, 0.3352, 0.5731, 0.3857, 0.5729, 0.366, 0.8173, 0.3855, 0.5729, 0.3855, 0.4518, 0.3864, 0.2111, 0.3901, 0.4522, 0.336, 0.2204, 0.3367, 0.4178, 0.3012, 0.4532, 0.335, 0.7934, 0.3566, 0.794, 0.4352, 0.7461, 0.4454, 0.6719, 0.3384, 0.9018, 0.3878, 0.6724, 0.3868, 0.6721, 0.3669, 0.8916, 0.3669, 0.6721, 0.3844, 0.2298, 0.3853, 0.009546, 0.3365, 0.229, 0.3403, 0.5206, 0.3338, 0.3339, 0.3338, 0.3727, 0.2964, 0.577, 0.2126, 0.608, 0.2361, 0.4741, 0.2521, 0.9704, 0.3552, 0.8822, 0.4343, 0.8822, 0.3552, 0.8822, 0.3552, 0.8822, 0.4343, 0.7939, 0.3552, 0.8826, 0.2927, 0.7924, 0.13, 0.885, 0.1292, 0.885, 0.1292, 0.9814, 0.1292, 0.8826, 0.2927, 0.8857, 0.2946, 0.7988, 0.1304, 0.8828, 0.131, 0.8828, 0.131, 0.9752, 0.131, 0.8857, 0.2946, 0.4522, 0.336, 0.2111, 0.3901, 0.2216, 0.3375, 0.7983, 0.4456, 0.7229, 0.4252, 0.7233, 0.3556, 0.4178, 0.3012, 0.2204, 0.3367, 0.222, 0.3181, 0.8173, 0.366, 0.8173, 0.3855, 0.5729, 0.366, 0.5731, 0.3857, 0.799, 0.3352, 0.8189, 0.3892, 0.6362, 0.1807, 0.6488, 0.2018, 0.6376, 0.2018, 0.6721, 0.3844, 0.8916, 0.3669, 0.8916, 0.3844, 0.897, 0.3403, 0.9018, 0.3878, 0.6719, 0.3384, 0.636, 0.1808, 0.6378, 0.2017, 0.4157, 0.1636, 0.3762, 0.2019, 0.4157, 0.1636, 0.6378, 0.2017, 0.004944, 0.389, 0.009546, 0.3365, 0.2298, 0.3853, 0.7924, 0.13, 0.8826, 0.2927, 0.7916, 0.2896, 0.9704, 0.4343, 0.8822, 0.4343, 0.9704, 0.3552, 0.7939, 0.3552, 0.8822, 0.4343, 0.7939, 0.4343, 0.9829, 0.2904, 0.8826, 0.2927, 0.9814, 0.1292, 0.446, 0.3521, 0.3572, 0.3521, 0.3572, 0.2782, 0.3572, 0.2782, 0.446, 0.2782, 0.446, 0.3521, 0.04536, 0.3421, 0.009956, 0.3519, 0.01224, 0.2823, 0.01224, 0.2823, 0.04729, 0.2834, 0.04536, 0.3421, 0.4638, 0.3445, 0.3475, 0.3434, 0.3481, 0.2811, 0.3481, 0.2811, 0.4644, 0.2822, 0.4638, 0.3445, 0.3581, 0.2771, 0.3581, 0.3567, 0.3242, 0.3442, 0.3581, 0.2771, 0.3242, 0.3442, 0.3242, 0.2771, 0.3014, 0.4303, 0.3014, 0.5077, 0.2625, 0.4955, 0.3014, 0.4303, 0.2625, 0.4955, 0.2625, 0.4303, 0.6357, 0.261, 0.5472, 0.261, 0.5472, 0.1873, 0.5472, 0.1873, 0.6357, 0.1873, 0.6357, 0.261, 0.6682, 0.2499, 0.6362, 0.2617, 0.6362, 0.1864, 0.6362, 0.1864, 0.6682, 0.1864, 0.6682, 0.2499, 0.6635, 0.2565, 0.5119, 0.2569, 0.5117, 0.1757, 0.5117, 0.1757, 0.6633, 0.1753, 0.6635, 0.2565, 0.8864, 0.131, 0.7912, 0.1408, 0.7912, 0.131, 0.9389, 0.312, 0.9308, 0.3334, 0.9287, 0.313, 0.9409, 0.3324, 0.936, 0.3864, 0.9308, 0.3334, 0.734, 0.3947, 0.7212, 0.4202, 0.7212, 0.3947, 0.2867, 0.3863, 0.2946, 0.3401, 0.2946, 0.3863, 0.7965, 0.1298, 0.8857, 0.1414, 0.7965, 0.1414, 0.8858, 0.1298, 0.975, 0.1414, 0.8857, 0.1414, 0.4787, 0.3386, 0.4706, 0.3857, 0.4706, 0.3386, 0.9014, 0.3919, 0.8848, 0.4248, 0.8848, 0.3918, 0.9088, 0.3876, 0.8964, 0.3408, 0.9049, 0.344, 0.9817, 0.131, 0.9817, 0.1408, 0.8865, 0.1408, 0.6362, 0.1807, 0.6474, 0.1807, 0.6488, 0.2018, 0.8864, 0.131, 0.8865, 0.1408, 0.7912, 0.1408, 0.9389, 0.312, 0.9409, 0.3324, 0.9308, 0.3334, 0.9409, 0.3324, 0.9462, 0.3854, 0.936, 0.3864, 0.734, 0.3947, 0.734, 0.4203, 0.7212, 0.4202, 0.2867, 0.3863, 0.2867, 0.3401, 0.2946, 0.3401, 0.7965, 0.1298, 0.8858, 0.1298, 0.8857, 0.1414, 0.8858, 0.1298, 0.975, 0.1298, 0.975, 0.1414, 0.4787, 0.3386, 0.4787, 0.3857, 0.4706, 0.3857, 0.9014, 0.3919, 0.9014, 0.4249, 0.8848, 0.4248, 0.9088, 0.3876, 0.902, 0.3876, 0.8964, 0.3408])
me_cube1_001.materials.append(mat_material_001)
me_cube1_001.use_remesh_preserve_volume = False
me_cube1_001.use_remesh_preserve_attributes = False
me_cube1_001.use_mirror_vertex_groups = False
me_cube1_001.update()

# ---- objects
ob_cube_001 = bpy.data.objects.new('Cube.001', me_cube_001)
ob_cube = bpy.data.objects.new('Cube', me_cube)
ob_cube1_001 = bpy.data.objects.new('Cube1.001', me_cube1_001)
ob_lamp = bpy.data.objects.new('Lamp', light_lamp)
ob_camera = bpy.data.objects.new('Camera', cam_camera)

# ---- transforms, parenting, visibility, modifiers, constraints
ob_cube_001.location = (-3.351, 0.3219, 4.053)
ob_cube_001.rotation_euler = (5.586e-11, 9.315e-10, -0.0177)
ob_cube_001.lineart.crease_threshold = 0.0
_vg = ob_cube_001.vertex_groups.new(name='Group')
ob_cube.location = (3.334, 0.32, 4.054)
ob_cube.rotation_euler = (-0.002984, 0.001102, -0.00705)
ob_cube.lineart.crease_threshold = 0.0
ob_cube1_001.location = (0.0, -2.466, 5.889)
ob_cube1_001.scale = (0.1983, 0.1983, 0.1983)
ob_cube1_001.lineart.crease_threshold = 0.0
ob_lamp.location = (4.076, 1.005, 5.904)
ob_lamp.rotation_euler = (0.6503, 0.05522, 1.866)
ob_lamp.lock_rotations_4d = False
ob_lamp.empty_display_type = 'ARROWS'
ob_lamp.color = (0.0, 0.0, 0.0, 0.0)
ob_lamp.lineart.crease_threshold = 0.0
ob_camera.location = (7.481, -6.508, 5.344)
ob_camera.rotation_euler = (1.109, 0.0, 0.8149)
ob_camera.lock_rotations_4d = False
ob_camera.empty_display_type = 'ARROWS'
ob_camera.color = (0.0, 0.0, 0.0, 0.0)
ob_camera.display_type = 'WIRE'
ob_camera.lineart.crease_threshold = 0.0

# ---- collection membership
scene.collection.objects.link(ob_cube_001)
scene.collection.objects.link(ob_cube)
col_collection_1.objects.link(ob_cube1_001)
col_collection_1.objects.link(ob_lamp)
col_collection_1.objects.link(ob_camera)

# ---- scene / render settings (as saved in the file)
scene.camera = ob_camera
scene.frame_start = 1; scene.frame_end = 250; scene.frame_set(1)
scene.render.engine = 'BLENDER_EEVEE_NEXT'
scene.render.resolution_percentage = 50
scene.render.dither_intensity = 0.0
scene.cycles.use_denoising = False
scene.cycles.samples = 128
scene.cycles.sampling_pattern = 'TABULATED_SOBOL'
scene.cycles.use_adaptive_sampling = False
scene.cycles.use_light_tree = False
scene.cycles.blur_glossy = 0.0
scene.cycles.sample_clamp_indirect = 0.0
scene.view_settings.view_transform = 'Standard'
bpy.context.view_layer.update()
